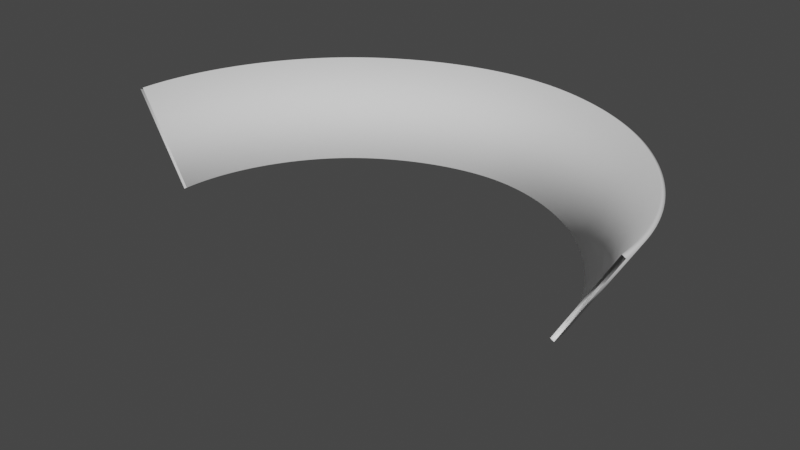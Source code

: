 # Source: 180blocktemplate.blend  (saved by Blender 2.81.16; exported with 4.5.12 LTS)
import bpy
from mathutils import Matrix  # noqa: F401  (used for matrix-valued properties, if any)

bpy.ops.wm.read_factory_settings(use_empty=True)
scene = bpy.context.scene
scene.name = 'Scene'

# ---- collections
col_collection = bpy.data.collections.new('Collection'); scene.collection.children.link(col_collection)

# ---- world
world_world = bpy.data.worlds.new('World'); scene.world = world_world
world_world.use_nodes = True; world_world.node_tree.nodes.clear()
_N = world_world.node_tree.nodes; _L = world_world.node_tree.links
n0 = _N.new('ShaderNodeOutputWorld'); n0.name = 'World Output'; n0.location = (300, 300)
n1 = _N.new('ShaderNodeBackground'); n1.name = 'Background'; n1.location = (10, 300)
n1.inputs[0].default_value = (0.05088, 0.05088, 0.05088, 1.0)
_L.new(n1.outputs[0], n0.inputs[0])
n0.is_active_output = True
world_world.color = (0.05088, 0.05088, 0.05088)
world_world.use_sun_shadow = False
world_world.sun_shadow_jitter_overblur = 0.0

# ---- curves / text
cu_beziercurve_002 = bpy.data.curves.new('BezierCurve.002', 'CURVE')
cu_beziercurve_002.dimensions = '3D'
_sp = cu_beziercurve_002.splines.new('BEZIER'); _sp.bezier_points.add(4)
_sp.bezier_points.foreach_set('co', [-5.0, 0.0, 0.0, -3.5, 0.0, 3.5, 0.1, 0.0, 5.0, 3.5, 0.0, 3.5, 5.1, 0.0, 0.0])
_sp.bezier_points.foreach_set('handle_left', [-5.0, 0.0, -1.111, -4.4, 0.0, 2.6, -1.2, 0.0, 5.0, 2.6, 0.0, 4.4, 5.1, 0.0, 1.3])
_sp.bezier_points.foreach_set('handle_right', [-5.0, 0.0, 1.3, -2.6, 0.0, 4.4, 1.3, 0.0, 5.0, 4.451, 0.0, 2.549, 5.1, 0.0, -2.5])
for _p, _l, _r in zip(_sp.bezier_points, ['ALIGNED', 'ALIGNED', 'ALIGNED', 'ALIGNED', 'ALIGNED'], ['ALIGNED', 'ALIGNED', 'ALIGNED', 'ALIGNED', 'ALIGNED']): _p.handle_left_type = _l; _p.handle_right_type = _r
_sp.bezier_points.foreach_set('tilt', [-0.5236, -0.5236, -0.5236, -0.5236, -0.5236])
_sp.order_u = 0
_sp.order_v = 0
_sp.resolution_u = 30
cu_beziercurve_002.use_path = True
cu_beziercurve_002.use_path_clamp = True
cu_beziercurve_002.bevel_mode = 'OBJECT'
cu_beziercurve_002.resolution_u = 30
cu_beziercurve_002.fill_mode = 'FULL'
cu_beziercurve_003 = bpy.data.curves.new('BezierCurve.003', 'CURVE')
cu_beziercurve_003.dimensions = '3D'
_sp = cu_beziercurve_003.splines.new('POLY'); _sp.points.add(3)
_sp.points.foreach_set('co', [-0.2, 5.0, 0.0, 1.0, -0.2, 0.0, 0.0, 1.0, 0.2, 0.0, 0.0, 1.0, 0.2, 5.0, 0.0, 1.0])
_sp.order_u = 2
_sp.order_v = 1
_sp.use_cyclic_u = True
cu_beziercurve_003.use_path = True
cu_beziercurve_003.use_path_clamp = True
cu_beziercurve_003.fill_mode = 'FULL'

# ---- objects
ob_beziercurve_001 = bpy.data.objects.new('BezierCurve.001', cu_beziercurve_002)
ob_beziercurve = bpy.data.objects.new('BezierCurve', cu_beziercurve_003)

# ---- transforms, parenting, visibility, modifiers, constraints
ob_beziercurve_001.location = (0.0, 0.0, 0.0)
ob_beziercurve_001.rotation_euler = (4.712, -0.0, 0.0)
ob_beziercurve_001.scale = (9.0, 9.0, 9.0)
ob_beziercurve_001.lineart.crease_threshold = 0.0
ob_beziercurve.location = (0.0, 0.0, 0.0)
ob_beziercurve.scale = (0.25, 0.5, 0.25)
ob_beziercurve.lineart.crease_threshold = 0.0
cu_beziercurve_002.bevel_object = ob_beziercurve

# ---- collection membership
col_collection.objects.link(ob_beziercurve_001)
col_collection.objects.link(ob_beziercurve)

# ---- scene / render settings (as saved in the file)
scene.frame_start = 1; scene.frame_end = 250; scene.frame_set(1)
scene.render.engine = 'BLENDER_EEVEE_NEXT'
scene.cycles.use_denoising = False
scene.cycles.samples = 128
scene.cycles.sampling_pattern = 'TABULATED_SOBOL'
scene.cycles.use_adaptive_sampling = False
scene.cycles.use_light_tree = False
scene.view_settings.view_transform = 'Filmic'
bpy.context.view_layer.update()

# ---- added for rendering (the .blend has no active camera and no usable light): camera, sun
cam_auto = bpy.data.cameras.new('AutoCamera')
cam_auto.lens = 50.0
cam_auto.sensor_width = 36.0
cam_auto.clip_end = 2180.65
ob_auto_camera = bpy.data.objects.new('AutoCamera', cam_auto)
scene.collection.objects.link(ob_auto_camera)
ob_auto_camera.location = (124.704, -133.355, 99.4033)
ob_auto_camera.rotation_euler = (1.09748, -7.21219e-08, 0.694738)
scene.camera = ob_auto_camera
light_auto_sun = bpy.data.lights.new('AutoSun', 'SUN')
light_auto_sun.energy = 3.0
light_auto_sun.angle = 0.0523599
ob_auto_sun = bpy.data.objects.new('AutoSun', light_auto_sun)
scene.collection.objects.link(ob_auto_sun)
ob_auto_sun.rotation_euler = (0.872665, 0.174533, 0.523599)
bpy.context.view_layer.update()

